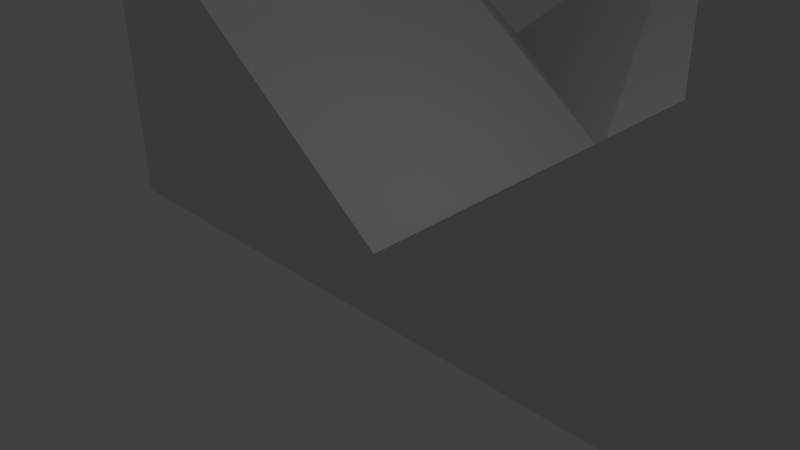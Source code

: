 # Source: Split.blend  (saved by Blender 2.70.0; exported with 4.5.12 LTS)
import bpy
from mathutils import Matrix  # noqa: F401  (used for matrix-valued properties, if any)

bpy.ops.wm.read_factory_settings(use_empty=True)
scene = bpy.context.scene
scene.name = 'Scene'

# ---- collections
col_collection_1 = bpy.data.collections.new('Collection 1'); scene.collection.children.link(col_collection_1)

# ---- materials (node trees are filled in below, after node groups)
mat_material = bpy.data.materials.new('Material')
mat_material.alpha_threshold = 0.0
mat_material.use_transparent_shadow = False
mat_material.roughness = 0.5
mat_material.line_color = (0.0, 0.0, 0.0, 1.0)

# ---- material node trees

# ---- world
world_world = bpy.data.worlds.new('World'); scene.world = world_world
world_world.color = (0.05088, 0.05088, 0.05088)
world_world.use_sun_shadow = False
world_world.sun_shadow_jitter_overblur = 0.0
world_world.cycles.sampling_method = 'MANUAL'
world_world.cycles.sample_map_resolution = 256

# ---- cameras
cam_camera = bpy.data.cameras.new('Camera')
cam_camera.clip_end = 100.0
cam_camera.lens = 35.0
cam_camera.sensor_width = 32.0
cam_camera.sensor_height = 18.0
cam_camera.ortho_scale = 7.314
cam_camera.dof.focus_distance = 0.0
cam_camera.dof.aperture_fstop = 128.0

# ---- lights
light_lamp = bpy.data.lights.new('Lamp', 'POINT')
light_lamp.transmission_factor = 0.0
light_lamp.cutoff_distance = 30.0
light_lamp.energy = 100.0
light_lamp.shadow_buffer_clip_start = 1.001
light_lamp.shadow_soft_size = 0.1
light_lamp.shadow_maximum_resolution = 0.006
light_lamp.use_absolute_resolution = True
light_lamp.cycles.use_multiple_importance_sampling = False

# ---- meshes
me_cube = bpy.data.meshes.new('Cube')
me_cube.from_pydata([(6.0, 5.0, 0.0), (6.0, 0.0, 0.0), (0.0, 1.788e-07, 0.0), (0.0, 5.0, 0.0), (6.0, 5.0, 3.0), (6.0, -5.96e-07, 3.0), (4.0, 3.576e-07, 3.0), (4.0, 5.0, 3.0), (6.0, 5.0, -1.0), (6.0, 0.0, -1.0), (0.0, 1.788e-07, -1.0), (0.0, 5.0, -1.0), (12.0, 10.0, 0.0), (6.0, 10.0, 0.0), (12.0, 10.0, 3.0), (10.0, 10.0, 3.0), (12.0, 10.0, -1.0), (6.0, 10.0, -1.0), (0.0, 9.998, 3.0), (0.0, 9.998, -1.0), (2.0, 9.998, 3.0), (2.0, 9.998, -1.0), (6.0, 5.0, 5.0), (6.0, -5.96e-07, 5.0), (4.0, 3.576e-07, 5.0), (4.0, 5.0, 5.0), (12.0, 10.0, 5.0), (10.0, 10.0, 5.0), (0.0, 9.998, 5.0), (2.0, 9.998, 5.0)], [], [(2, 3, 11, 10), (4, 14, 26, 22), (0, 4, 5, 1), (1, 5, 6, 2), (2, 6, 7, 3), (20, 18, 3), (8, 9, 10, 11), (1, 2, 10, 9), (0, 8, 16, 12), (0, 1, 9, 8), (14, 12, 13, 15), (13, 12, 16, 17), (8, 11, 17, 16), (20, 18, 28, 29), (3, 7, 15, 13), (4, 0, 12, 14), (19, 18, 20, 21), (17, 11, 19, 21), (13, 17, 21, 20), (11, 3, 18, 19), (3, 13, 20), (22, 25, 24, 23), (25, 22, 26, 27), (15, 7, 25, 27), (14, 15, 27, 26), (7, 6, 24, 25), (6, 5, 23, 24), (5, 4, 22, 23)])
me_cube.materials.append(mat_material)
me_cube.use_remesh_preserve_volume = False
me_cube.use_remesh_preserve_attributes = False
me_cube.use_mirror_vertex_groups = False
me_cube.update()

# ---- objects
ob_cube = bpy.data.objects.new('Cube', me_cube)
ob_lamp = bpy.data.objects.new('Lamp', light_lamp)
ob_camera = bpy.data.objects.new('Camera', cam_camera)

# ---- transforms, parenting, visibility, modifiers, constraints
ob_cube.location = (0.0, 0.0, 0.0)
ob_cube.lock_rotations_4d = False
ob_cube.empty_display_type = 'ARROWS'
ob_cube.lineart.crease_threshold = 0.0
_m = ob_cube.modifiers.new('Mirror', 'MIRROR')
_m.use_clip = True
ob_lamp.location = (4.076, 1.005, 5.904)
ob_lamp.rotation_euler = (0.6503, 0.05522, 1.866)
ob_lamp.lock_rotations_4d = False
ob_lamp.empty_display_type = 'ARROWS'
ob_lamp.color = (0.0, 0.0, 0.0, 0.0)
ob_lamp.lineart.crease_threshold = 0.0
ob_camera.location = (7.481, -6.508, 5.344)
ob_camera.rotation_euler = (1.109, 0.01082, 0.8149)
ob_camera.lock_rotations_4d = False
ob_camera.empty_display_type = 'ARROWS'
ob_camera.color = (0.0, 0.0, 0.0, 0.0)
ob_camera.display_type = 'WIRE'
ob_camera.lineart.crease_threshold = 0.0

# ---- collection membership
col_collection_1.objects.link(ob_cube)
col_collection_1.objects.link(ob_lamp)
col_collection_1.objects.link(ob_camera)

# ---- scene / render settings (as saved in the file)
scene.camera = ob_camera
scene.frame_start = 1; scene.frame_end = 250; scene.frame_set(1)
scene.render.engine = 'BLENDER_EEVEE_NEXT'
scene.render.resolution_percentage = 50
scene.render.dither_intensity = 0.0
scene.cycles.use_denoising = False
scene.cycles.samples = 10
scene.cycles.sampling_pattern = 'TABULATED_SOBOL'
scene.cycles.light_sampling_threshold = 0.0
scene.cycles.use_adaptive_sampling = False
scene.cycles.use_light_tree = False
scene.cycles.blur_glossy = 0.0
scene.cycles.volume_bounces = 1
scene.cycles.pixel_filter_type = 'GAUSSIAN'
scene.cycles.sample_clamp_indirect = 0.0
scene.view_settings.view_transform = 'Standard'
bpy.context.view_layer.update()
